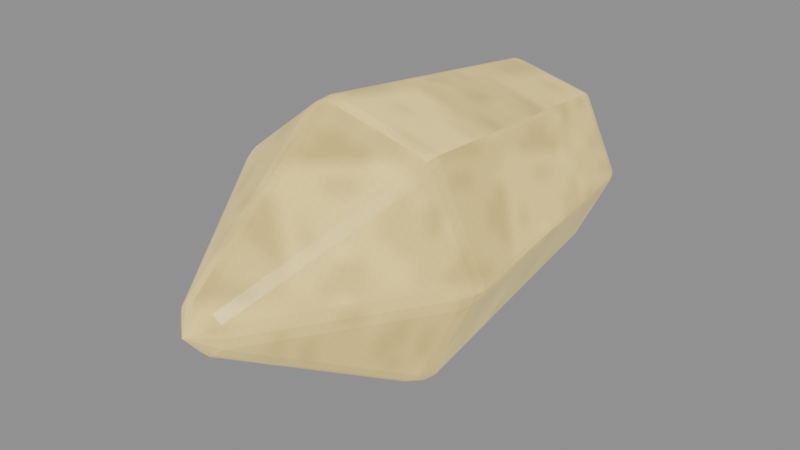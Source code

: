 # Source: sentinel-ammo-radiance.blend  (saved by Blender 5.0.118; exported with 4.5.12 LTS)
import bpy
from mathutils import Matrix  # noqa: F401  (used for matrix-valued properties, if any)

bpy.ops.wm.read_factory_settings(use_empty=True)
scene = bpy.context.scene
scene.name = 'Scene'

# ---- images (referenced by path relative to the original .blend; pixels are not part of the script)
import os
ASSET_DIR = os.environ.get("B2B_ASSET_DIR", "")  # directory of the original .blend (textures are referenced by path, not embedded)
HERE = os.path.dirname(os.path.abspath(__file__))  # packed textures are extracted next to this script under _unpacked/

def load_image(name, relpath, width, height, colorspace="sRGB"):
    """Load a texture the original file referenced (path relative to the .blend, or extracted next to this script)."""
    p = next((c for c in (os.path.join(HERE, relpath), os.path.join(ASSET_DIR, relpath)) if relpath and os.path.exists(c)), "")
    if p:
        img = bpy.data.images.load(p, check_existing=True)
        img.name = name
    else:  # same state as the original file: an image datablock whose file is absent (Cycles renders it pink)
        img = bpy.data.images.new(name, width, height)
        img.source = "FILE"
        img.filepath = "//" + (relpath or name)
    img.colorspace_settings.name = colorspace
    return img
img_magenheim_surface_crystal = load_image('magenheim.surface.crystal', '_unpacked/13aac57fc9315b39.375450a9.png', 256, 256, 'sRGB')

# ---- materials (node trees are filled in below, after node groups)
mat_magenheim_sentinel_ammo_crystal_radiance = bpy.data.materials.new('magenheim.sentinel.ammo-crystal-radiance')
mat_magenheim_sentinel_ammo_crystal_radiance.use_backface_culling = True

# ---- material node trees
mat_magenheim_sentinel_ammo_crystal_radiance.use_nodes = True; mat_magenheim_sentinel_ammo_crystal_radiance.node_tree.nodes.clear()
_N = mat_magenheim_sentinel_ammo_crystal_radiance.node_tree.nodes; _L = mat_magenheim_sentinel_ammo_crystal_radiance.node_tree.links
n0 = _N.new('ShaderNodeBsdfPrincipled'); n0.name = 'Principled BSDF'; n0.location = (-200, 100)
n0.inputs[1].default_value = 0.02
n0.inputs[2].default_value = 0.22
n0.inputs[27].default_value = (0.6, 0.468, 0.144, 1.0)
n0.inputs[28].default_value = 0.65
n1 = _N.new('ShaderNodeOutputMaterial'); n1.name = 'Material Output'; n1.location = (200, 100)
n2 = _N.new('ShaderNodeTexImage'); n2.name = 'Image Texture'; n2.location = (0, 0)
n2.image = img_magenheim_surface_crystal
n3 = _N.new('ShaderNodeMixRGB'); n3.name = 'Mix (Legacy)'; n3.location = (0, 0)
n3.blend_type = 'MULTIPLY'
n3.inputs[0].default_value = 1.0
n3.inputs[2].default_value = (1.0, 0.78, 0.24, 1.0)
_L.new(n0.outputs[0], n1.inputs[0])
_L.new(n2.outputs[0], n3.inputs[1])
_L.new(n3.outputs[0], n0.inputs[0])
n1.is_active_output = True

# ---- meshes
me_loaded_rough_crystal = bpy.data.meshes.new('loaded-rough-crystal')
me_loaded_rough_crystal.from_pydata([(0.08716, 0.2268, 2.98e-08), (0.05192, 0.2268, -0.07318), (-0.02726, 0.2268, -0.09125), (-0.09077, 0.2268, -0.04061), (-0.09077, 0.2268, 0.04061), (-0.02726, 0.2268, 0.09125), (0.05192, 0.2268, 0.07318), (0.1236, -0.0462, 2.98e-08), (0.07462, -0.0462, -0.1016), (-0.03536, -0.0462, -0.1267), (-0.1236, -0.0462, -0.0564), (-0.1236, -0.0462, 0.0564), (-0.03536, -0.0462, 0.1267), (0.07462, -0.0462, 0.1016), (-0.006437, -0.2478, -2.98e-08), (-0.006437, 0.2478, 2.98e-08)], [], [(15, 0, 1), (0, 7, 1), (1, 7, 8), (14, 8, 7), (15, 1, 2), (1, 8, 2), (2, 8, 9), (14, 9, 8), (15, 2, 3), (2, 9, 3), (3, 9, 10), (14, 10, 9), (15, 3, 4), (3, 10, 4), (4, 10, 11), (14, 11, 10), (15, 4, 5), (4, 11, 5), (5, 11, 12), (14, 12, 11), (15, 5, 6), (5, 12, 6), (6, 12, 13), (14, 13, 12), (15, 6, 0), (6, 13, 0), (0, 13, 7), (14, 7, 13)])
_uv = me_loaded_rough_crystal.uv_layers.new(name='UVMap')
_uv.uv.foreach_set('vector', [0.1261, 0.7429, 0.1533, 0.6237, 0.2362, 0.6899, 0.6273, 0.003905, 0.6737, 0.3591, 0.5612, 0.01379, 0.5612, 0.01379, 0.6737, 0.3591, 0.5818, 0.3728, 0.9153, 0.003905, 0.9961, 0.2897, 0.8908, 0.3162, 0.1261, 0.7429, 0.2362, 0.6899, 0.2362, 0.7959, 0.5612, 0.01379, 0.5818, 0.3728, 0.4551, 0.01379, 0.4551, 0.01379, 0.5818, 0.3728, 0.4345, 0.3728, 0.5082, 0.6159, 0.4345, 0.3728, 0.5818, 0.3728, 0.1261, 0.7429, 0.2362, 0.7959, 0.1533, 0.862, 0.4551, 0.01379, 0.4345, 0.3728, 0.389, 0.003905, 0.389, 0.003905, 0.4345, 0.3728, 0.3427, 0.3591, 0.5082, 0.6159, 0.3427, 0.3591, 0.4345, 0.3728, 0.1261, 0.7429, 0.1533, 0.862, 0.04992, 0.8384, 0.05024, 0.6159, 0.003905, 0.2607, 0.1164, 0.606, 0.1164, 0.606, 0.003905, 0.2607, 0.09574, 0.247, 0.1694, 0.003905, 0.09574, 0.247, 0.003905, 0.2607, 0.1261, 0.7429, 0.04992, 0.8384, 0.003905, 0.7429, 0.1164, 0.606, 0.09574, 0.247, 0.2224, 0.606, 0.2224, 0.606, 0.09574, 0.247, 0.243, 0.247, 0.1694, 0.003905, 0.243, 0.247, 0.09574, 0.247, 0.1261, 0.7429, 0.003905, 0.7429, 0.04992, 0.6473, 0.2224, 0.606, 0.243, 0.247, 0.2885, 0.6159, 0.2885, 0.6159, 0.243, 0.247, 0.3349, 0.2607, 0.9153, 0.003905, 0.7508, 0.2705, 0.6815, 0.187, 0.1261, 0.7429, 0.04992, 0.6473, 0.1533, 0.6237, 0.6815, 0.5494, 0.7508, 0.2705, 0.7823, 0.5823, 0.7823, 0.5823, 0.7508, 0.2705, 0.8908, 0.3162, 0.9153, 0.003905, 0.8908, 0.3162, 0.7508, 0.2705])
me_loaded_rough_crystal.materials.append(mat_magenheim_sentinel_ammo_crystal_radiance)
me_loaded_rough_crystal.update()

# ---- objects
ob_loaded_rough_crystal = bpy.data.objects.new('loaded-rough-crystal', me_loaded_rough_crystal)

# ---- transforms, parenting, visibility, modifiers, constraints
ob_loaded_rough_crystal.location = (0.006437, 0.4822, 0.9)
_m = ob_loaded_rough_crystal.modifiers.new('Crafted edge chamfer', 'BEVEL')
_m.width = 0.01112
_m.width_pct = 0.01112
_m.segments = 2
_m.angle_limit = 0.4538

# ---- collection membership
scene.collection.objects.link(ob_loaded_rough_crystal)

# ---- scene / render settings (as saved in the file)
scene.frame_start = 1; scene.frame_end = 250; scene.frame_set(1)
scene.render.engine = 'BLENDER_EEVEE_NEXT'
scene.render.bake_bias = 0.0
scene.render.bake_samples = 0
scene.cycles.sampling_pattern = 'TABULATED_SOBOL'
scene.eevee.use_volume_custom_range = False
bpy.context.view_layer.update()

# ---- added for rendering (the .blend has no active camera and no usable light): camera, sun + grey world if the file has none
cam_auto = bpy.data.cameras.new('AutoCamera')
cam_auto.lens = 50.0
cam_auto.sensor_width = 36.0
cam_auto.clip_end = 1000.0
ob_auto_camera = bpy.data.objects.new('AutoCamera', cam_auto)
scene.collection.objects.link(ob_auto_camera)
ob_auto_camera.location = (0.549298, -0.159332, 1.33497)
ob_auto_camera.rotation_euler = (1.09748, -7.21219e-08, 0.694738)
scene.camera = ob_auto_camera
light_auto_sun = bpy.data.lights.new('AutoSun', 'SUN')
light_auto_sun.energy = 3.0
light_auto_sun.angle = 0.0523599
ob_auto_sun = bpy.data.objects.new('AutoSun', light_auto_sun)
scene.collection.objects.link(ob_auto_sun)
ob_auto_sun.rotation_euler = (0.872665, 0.174533, 0.523599)
if scene.world is None:
    world_auto = bpy.data.worlds.new('AutoWorld')
    world_auto.color = (0.3, 0.3, 0.3)
    scene.world = world_auto
bpy.context.view_layer.update()
